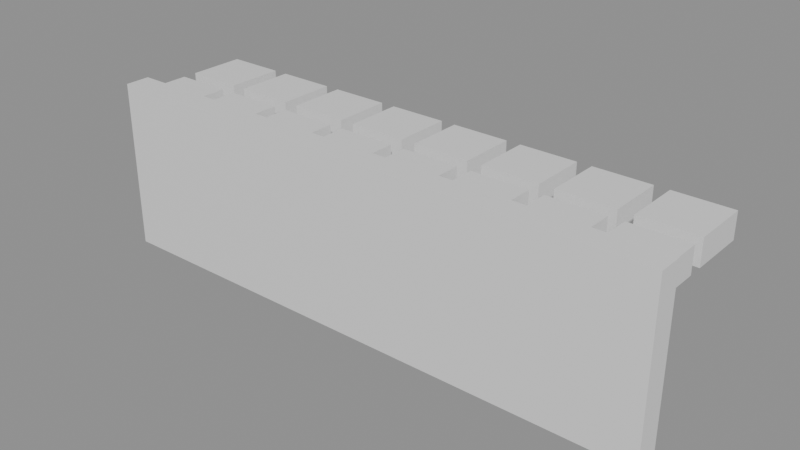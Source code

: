 # Source: building_lego.blend  (saved by Blender 5.0.119; exported with 4.5.12 LTS)
import bpy
from mathutils import Matrix  # noqa: F401  (used for matrix-valued properties, if any)

bpy.ops.wm.read_factory_settings(use_empty=True)
scene = bpy.context.scene
scene.name = 'Scene'

# ---- collections
col_01_paredes_externas = bpy.data.collections.new('01_Paredes_Externas'); scene.collection.children.link(col_01_paredes_externas)
col_04_moveis_decoracoes = bpy.data.collections.new('04_Moveis_Decoracoes'); scene.collection.children.link(col_04_moveis_decoracoes)

# ---- materials (node trees are filled in below, after node groups)
mat_mat_parede_externa = bpy.data.materials.new('Mat_Parede_Externa')
mat_mat_moveis = bpy.data.materials.new('Mat_Moveis')

# ---- material node trees
mat_mat_parede_externa.use_nodes = True; mat_mat_parede_externa.node_tree.nodes.clear()
_N = mat_mat_parede_externa.node_tree.nodes; _L = mat_mat_parede_externa.node_tree.links
n0 = _N.new('ShaderNodeBsdfPrincipled'); n0.name = 'BSDF - Pré-fundamentado'; n0.location = (-200, 100)
n1 = _N.new('ShaderNodeOutputMaterial'); n1.name = 'Saída de material'; n1.location = (200, 100)
_L.new(n0.outputs[0], n1.inputs[0])
n1.is_active_output = True
mat_mat_moveis.use_nodes = True; mat_mat_moveis.node_tree.nodes.clear()
_N = mat_mat_moveis.node_tree.nodes; _L = mat_mat_moveis.node_tree.links
n0 = _N.new('ShaderNodeBsdfPrincipled'); n0.name = 'BSDF - Pré-fundamentado'; n0.location = (-200, 100)
n1 = _N.new('ShaderNodeOutputMaterial'); n1.name = 'Saída de material'; n1.location = (200, 100)
_L.new(n0.outputs[0], n1.inputs[0])
n1.is_active_output = True

# ---- meshes
me_bloco_wall_808_552_z25 = bpy.data.meshes.new('Bloco_wall_808_552_z25')
me_bloco_wall_808_552_z25.from_pydata([(-0.5, -0.175, -1.2), (0.5, -0.175, -1.2), (0.5, 0.175, -1.2), (-0.5, 0.175, -1.2), (-0.5, -0.175, 1.2), (0.5, -0.175, 1.2), (0.5, 0.175, 1.2), (-0.5, 0.175, 1.2)], [], [(0, 1, 2, 3), (4, 7, 6, 5), (0, 4, 5, 1), (2, 6, 7, 3), (0, 3, 7, 4), (1, 5, 6, 2)])
me_bloco_wall_808_552_z25.materials.append(mat_mat_parede_externa)
me_bloco_wall_808_552_z25.update()
me_bloco_wall_809_552_z25 = bpy.data.meshes.new('Bloco_wall_809_552_z25')
me_bloco_wall_809_552_z25.from_pydata([(-0.5, -0.175, -1.2), (0.5, -0.175, -1.2), (0.5, 0.175, -1.2), (-0.5, 0.175, -1.2), (-0.5, -0.175, 1.2), (0.5, -0.175, 1.2), (0.5, 0.175, 1.2), (-0.5, 0.175, 1.2)], [], [(0, 1, 2, 3), (4, 7, 6, 5), (0, 4, 5, 1), (2, 6, 7, 3), (0, 3, 7, 4), (1, 5, 6, 2)])
me_bloco_wall_809_552_z25.materials.append(mat_mat_parede_externa)
me_bloco_wall_809_552_z25.update()
me_bloco_wall_810_552_z25 = bpy.data.meshes.new('Bloco_wall_810_552_z25')
me_bloco_wall_810_552_z25.from_pydata([(-0.5, -0.175, -1.2), (0.5, -0.175, -1.2), (0.5, 0.175, -1.2), (-0.5, 0.175, -1.2), (-0.5, -0.175, 1.2), (0.5, -0.175, 1.2), (0.5, 0.175, 1.2), (-0.5, 0.175, 1.2)], [], [(0, 1, 2, 3), (4, 7, 6, 5), (0, 4, 5, 1), (2, 6, 7, 3), (0, 3, 7, 4), (1, 5, 6, 2)])
me_bloco_wall_810_552_z25.materials.append(mat_mat_parede_externa)
me_bloco_wall_810_552_z25.update()
me_bloco_wall_811_552_z25 = bpy.data.meshes.new('Bloco_wall_811_552_z25')
me_bloco_wall_811_552_z25.from_pydata([(-0.5, -0.175, -1.2), (0.5, -0.175, -1.2), (0.5, 0.175, -1.2), (-0.5, 0.175, -1.2), (-0.5, -0.175, 1.2), (0.5, -0.175, 1.2), (0.5, 0.175, 1.2), (-0.5, 0.175, 1.2)], [], [(0, 1, 2, 3), (4, 7, 6, 5), (0, 4, 5, 1), (2, 6, 7, 3), (0, 3, 7, 4), (1, 5, 6, 2)])
me_bloco_wall_811_552_z25.materials.append(mat_mat_parede_externa)
me_bloco_wall_811_552_z25.update()
me_bloco_wall_812_552_z25 = bpy.data.meshes.new('Bloco_wall_812_552_z25')
me_bloco_wall_812_552_z25.from_pydata([(-0.5, -0.175, -1.2), (0.5, -0.175, -1.2), (0.5, 0.175, -1.2), (-0.5, 0.175, -1.2), (-0.5, -0.175, 1.2), (0.5, -0.175, 1.2), (0.5, 0.175, 1.2), (-0.5, 0.175, 1.2)], [], [(0, 1, 2, 3), (4, 7, 6, 5), (0, 4, 5, 1), (2, 6, 7, 3), (0, 3, 7, 4), (1, 5, 6, 2)])
me_bloco_wall_812_552_z25.materials.append(mat_mat_parede_externa)
me_bloco_wall_812_552_z25.update()
me_bloco_wall_813_552_z25 = bpy.data.meshes.new('Bloco_wall_813_552_z25')
me_bloco_wall_813_552_z25.from_pydata([(-0.5, -0.175, -1.2), (0.5, -0.175, -1.2), (0.5, 0.175, -1.2), (-0.5, 0.175, -1.2), (-0.5, -0.175, 1.2), (0.5, -0.175, 1.2), (0.5, 0.175, 1.2), (-0.5, 0.175, 1.2)], [], [(0, 1, 2, 3), (4, 7, 6, 5), (0, 4, 5, 1), (2, 6, 7, 3), (0, 3, 7, 4), (1, 5, 6, 2)])
me_bloco_wall_813_552_z25.materials.append(mat_mat_parede_externa)
me_bloco_wall_813_552_z25.update()
me_bloco_wall_814_552_z25 = bpy.data.meshes.new('Bloco_wall_814_552_z25')
me_bloco_wall_814_552_z25.from_pydata([(-0.5, -0.175, -1.2), (0.5, -0.175, -1.2), (0.5, 0.175, -1.2), (-0.5, 0.175, -1.2), (-0.5, -0.175, 1.2), (0.5, -0.175, 1.2), (0.5, 0.175, 1.2), (-0.5, 0.175, 1.2)], [], [(0, 1, 2, 3), (4, 7, 6, 5), (0, 4, 5, 1), (2, 6, 7, 3), (0, 3, 7, 4), (1, 5, 6, 2)])
me_bloco_wall_814_552_z25.materials.append(mat_mat_parede_externa)
me_bloco_wall_814_552_z25.update()
me_bloco_wall_815_552_z25 = bpy.data.meshes.new('Bloco_wall_815_552_z25')
me_bloco_wall_815_552_z25.from_pydata([(-0.5, -0.175, -1.2), (0.5, -0.175, -1.2), (0.5, 0.175, -1.2), (-0.5, 0.175, -1.2), (-0.5, -0.175, 1.2), (0.5, -0.175, 1.2), (0.5, 0.175, 1.2), (-0.5, 0.175, 1.2)], [], [(0, 1, 2, 3), (4, 7, 6, 5), (0, 4, 5, 1), (2, 6, 7, 3), (0, 3, 7, 4), (1, 5, 6, 2)])
me_bloco_wall_815_552_z25.materials.append(mat_mat_parede_externa)
me_bloco_wall_815_552_z25.update()
me_movel_ceramic_roof_808_552_z41 = bpy.data.meshes.new('Movel_ceramic_roof_808_552_z41')
me_movel_ceramic_roof_808_552_z41.from_pydata([(-0.4, -0.4, -0.18), (0.4, -0.4, -0.18), (0.4, 0.4, -0.18), (-0.4, 0.4, -0.18), (-0.4, -0.4, 0.18), (0.4, -0.4, 0.18), (0.4, 0.4, 0.18), (-0.4, 0.4, 0.18)], [], [(0, 1, 2, 3), (4, 7, 6, 5), (0, 4, 5, 1), (2, 6, 7, 3), (0, 3, 7, 4), (1, 5, 6, 2)])
me_movel_ceramic_roof_808_552_z41.materials.append(mat_mat_moveis)
me_movel_ceramic_roof_808_552_z41.update()
me_movel_ceramic_roof_809_552_z41 = bpy.data.meshes.new('Movel_ceramic_roof_809_552_z41')
me_movel_ceramic_roof_809_552_z41.from_pydata([(-0.4, -0.4, -0.18), (0.4, -0.4, -0.18), (0.4, 0.4, -0.18), (-0.4, 0.4, -0.18), (-0.4, -0.4, 0.18), (0.4, -0.4, 0.18), (0.4, 0.4, 0.18), (-0.4, 0.4, 0.18)], [], [(0, 1, 2, 3), (4, 7, 6, 5), (0, 4, 5, 1), (2, 6, 7, 3), (0, 3, 7, 4), (1, 5, 6, 2)])
me_movel_ceramic_roof_809_552_z41.materials.append(mat_mat_moveis)
me_movel_ceramic_roof_809_552_z41.update()
me_movel_ceramic_roof_810_552_z41 = bpy.data.meshes.new('Movel_ceramic_roof_810_552_z41')
me_movel_ceramic_roof_810_552_z41.from_pydata([(-0.4, -0.4, -0.18), (0.4, -0.4, -0.18), (0.4, 0.4, -0.18), (-0.4, 0.4, -0.18), (-0.4, -0.4, 0.18), (0.4, -0.4, 0.18), (0.4, 0.4, 0.18), (-0.4, 0.4, 0.18)], [], [(0, 1, 2, 3), (4, 7, 6, 5), (0, 4, 5, 1), (2, 6, 7, 3), (0, 3, 7, 4), (1, 5, 6, 2)])
me_movel_ceramic_roof_810_552_z41.materials.append(mat_mat_moveis)
me_movel_ceramic_roof_810_552_z41.update()
me_movel_ceramic_roof_811_552_z41 = bpy.data.meshes.new('Movel_ceramic_roof_811_552_z41')
me_movel_ceramic_roof_811_552_z41.from_pydata([(-0.4, -0.4, -0.18), (0.4, -0.4, -0.18), (0.4, 0.4, -0.18), (-0.4, 0.4, -0.18), (-0.4, -0.4, 0.18), (0.4, -0.4, 0.18), (0.4, 0.4, 0.18), (-0.4, 0.4, 0.18)], [], [(0, 1, 2, 3), (4, 7, 6, 5), (0, 4, 5, 1), (2, 6, 7, 3), (0, 3, 7, 4), (1, 5, 6, 2)])
me_movel_ceramic_roof_811_552_z41.materials.append(mat_mat_moveis)
me_movel_ceramic_roof_811_552_z41.update()
me_movel_ceramic_roof_812_552_z41 = bpy.data.meshes.new('Movel_ceramic_roof_812_552_z41')
me_movel_ceramic_roof_812_552_z41.from_pydata([(-0.4, -0.4, -0.18), (0.4, -0.4, -0.18), (0.4, 0.4, -0.18), (-0.4, 0.4, -0.18), (-0.4, -0.4, 0.18), (0.4, -0.4, 0.18), (0.4, 0.4, 0.18), (-0.4, 0.4, 0.18)], [], [(0, 1, 2, 3), (4, 7, 6, 5), (0, 4, 5, 1), (2, 6, 7, 3), (0, 3, 7, 4), (1, 5, 6, 2)])
me_movel_ceramic_roof_812_552_z41.materials.append(mat_mat_moveis)
me_movel_ceramic_roof_812_552_z41.update()
me_movel_ceramic_roof_813_552_z41 = bpy.data.meshes.new('Movel_ceramic_roof_813_552_z41')
me_movel_ceramic_roof_813_552_z41.from_pydata([(-0.4, -0.4, -0.18), (0.4, -0.4, -0.18), (0.4, 0.4, -0.18), (-0.4, 0.4, -0.18), (-0.4, -0.4, 0.18), (0.4, -0.4, 0.18), (0.4, 0.4, 0.18), (-0.4, 0.4, 0.18)], [], [(0, 1, 2, 3), (4, 7, 6, 5), (0, 4, 5, 1), (2, 6, 7, 3), (0, 3, 7, 4), (1, 5, 6, 2)])
me_movel_ceramic_roof_813_552_z41.materials.append(mat_mat_moveis)
me_movel_ceramic_roof_813_552_z41.update()
me_movel_ceramic_roof_814_552_z41 = bpy.data.meshes.new('Movel_ceramic_roof_814_552_z41')
me_movel_ceramic_roof_814_552_z41.from_pydata([(-0.4, -0.4, -0.18), (0.4, -0.4, -0.18), (0.4, 0.4, -0.18), (-0.4, 0.4, -0.18), (-0.4, -0.4, 0.18), (0.4, -0.4, 0.18), (0.4, 0.4, 0.18), (-0.4, 0.4, 0.18)], [], [(0, 1, 2, 3), (4, 7, 6, 5), (0, 4, 5, 1), (2, 6, 7, 3), (0, 3, 7, 4), (1, 5, 6, 2)])
me_movel_ceramic_roof_814_552_z41.materials.append(mat_mat_moveis)
me_movel_ceramic_roof_814_552_z41.update()
me_movel_ceramic_roof_815_552_z41 = bpy.data.meshes.new('Movel_ceramic_roof_815_552_z41')
me_movel_ceramic_roof_815_552_z41.from_pydata([(-0.4, -0.4, -0.18), (0.4, -0.4, -0.18), (0.4, 0.4, -0.18), (-0.4, 0.4, -0.18), (-0.4, -0.4, 0.18), (0.4, -0.4, 0.18), (0.4, 0.4, 0.18), (-0.4, 0.4, 0.18)], [], [(0, 1, 2, 3), (4, 7, 6, 5), (0, 4, 5, 1), (2, 6, 7, 3), (0, 3, 7, 4), (1, 5, 6, 2)])
me_movel_ceramic_roof_815_552_z41.materials.append(mat_mat_moveis)
me_movel_ceramic_roof_815_552_z41.update()
me_movel_ceramic_roof_808_553_z41 = bpy.data.meshes.new('Movel_ceramic_roof_808_553_z41')
me_movel_ceramic_roof_808_553_z41.from_pydata([(-0.4, -0.4, -0.18), (0.4, -0.4, -0.18), (0.4, 0.4, -0.18), (-0.4, 0.4, -0.18), (-0.4, -0.4, 0.18), (0.4, -0.4, 0.18), (0.4, 0.4, 0.18), (-0.4, 0.4, 0.18)], [], [(0, 1, 2, 3), (4, 7, 6, 5), (0, 4, 5, 1), (2, 6, 7, 3), (0, 3, 7, 4), (1, 5, 6, 2)])
me_movel_ceramic_roof_808_553_z41.materials.append(mat_mat_moveis)
me_movel_ceramic_roof_808_553_z41.update()
me_movel_vines_809_553_z25 = bpy.data.meshes.new('Movel_vines_809_553_z25')
me_movel_vines_809_553_z25.from_pydata([(-0.4, -0.4, -0.06), (0.4, -0.4, -0.06), (0.4, 0.4, -0.06), (-0.4, 0.4, -0.06), (-0.4, -0.4, 0.06), (0.4, -0.4, 0.06), (0.4, 0.4, 0.06), (-0.4, 0.4, 0.06)], [], [(0, 1, 2, 3), (4, 7, 6, 5), (0, 4, 5, 1), (2, 6, 7, 3), (0, 3, 7, 4), (1, 5, 6, 2)])
me_movel_vines_809_553_z25.materials.append(mat_mat_moveis)
me_movel_vines_809_553_z25.update()
me_movel_ceramic_roof_809_553_z41 = bpy.data.meshes.new('Movel_ceramic_roof_809_553_z41')
me_movel_ceramic_roof_809_553_z41.from_pydata([(-0.4, -0.4, -0.18), (0.4, -0.4, -0.18), (0.4, 0.4, -0.18), (-0.4, 0.4, -0.18), (-0.4, -0.4, 0.18), (0.4, -0.4, 0.18), (0.4, 0.4, 0.18), (-0.4, 0.4, 0.18)], [], [(0, 1, 2, 3), (4, 7, 6, 5), (0, 4, 5, 1), (2, 6, 7, 3), (0, 3, 7, 4), (1, 5, 6, 2)])
me_movel_ceramic_roof_809_553_z41.materials.append(mat_mat_moveis)
me_movel_ceramic_roof_809_553_z41.update()
me_movel_mushrooms_809_553_z25 = bpy.data.meshes.new('Movel_mushrooms_809_553_z25')
me_movel_mushrooms_809_553_z25.from_pydata([(-0.4, -0.4, -0.06), (0.4, -0.4, -0.06), (0.4, 0.4, -0.06), (-0.4, 0.4, -0.06), (-0.4, -0.4, 0.06), (0.4, -0.4, 0.06), (0.4, 0.4, 0.06), (-0.4, 0.4, 0.06)], [], [(0, 1, 2, 3), (4, 7, 6, 5), (0, 4, 5, 1), (2, 6, 7, 3), (0, 3, 7, 4), (1, 5, 6, 2)])
me_movel_mushrooms_809_553_z25.materials.append(mat_mat_moveis)
me_movel_mushrooms_809_553_z25.update()
me_movel_ceramic_roof_810_553_z41 = bpy.data.meshes.new('Movel_ceramic_roof_810_553_z41')
me_movel_ceramic_roof_810_553_z41.from_pydata([(-0.4, -0.4, -0.18), (0.4, -0.4, -0.18), (0.4, 0.4, -0.18), (-0.4, 0.4, -0.18), (-0.4, -0.4, 0.18), (0.4, -0.4, 0.18), (0.4, 0.4, 0.18), (-0.4, 0.4, 0.18)], [], [(0, 1, 2, 3), (4, 7, 6, 5), (0, 4, 5, 1), (2, 6, 7, 3), (0, 3, 7, 4), (1, 5, 6, 2)])
me_movel_ceramic_roof_810_553_z41.materials.append(mat_mat_moveis)
me_movel_ceramic_roof_810_553_z41.update()
me_movel_white_poppies_810_553_z25 = bpy.data.meshes.new('Movel_white_poppies_810_553_z25')
me_movel_white_poppies_810_553_z25.from_pydata([(-0.4, -0.4, -0.06), (0.4, -0.4, -0.06), (0.4, 0.4, -0.06), (-0.4, 0.4, -0.06), (-0.4, -0.4, 0.06), (0.4, -0.4, 0.06), (0.4, 0.4, 0.06), (-0.4, 0.4, 0.06)], [], [(0, 1, 2, 3), (4, 7, 6, 5), (0, 4, 5, 1), (2, 6, 7, 3), (0, 3, 7, 4), (1, 5, 6, 2)])
me_movel_white_poppies_810_553_z25.materials.append(mat_mat_moveis)
me_movel_white_poppies_810_553_z25.update()
me_movel_ceramic_roof_811_553_z41 = bpy.data.meshes.new('Movel_ceramic_roof_811_553_z41')
me_movel_ceramic_roof_811_553_z41.from_pydata([(-0.4, -0.4, -0.18), (0.4, -0.4, -0.18), (0.4, 0.4, -0.18), (-0.4, 0.4, -0.18), (-0.4, -0.4, 0.18), (0.4, -0.4, 0.18), (0.4, 0.4, 0.18), (-0.4, 0.4, 0.18)], [], [(0, 1, 2, 3), (4, 7, 6, 5), (0, 4, 5, 1), (2, 6, 7, 3), (0, 3, 7, 4), (1, 5, 6, 2)])
me_movel_ceramic_roof_811_553_z41.materials.append(mat_mat_moveis)
me_movel_ceramic_roof_811_553_z41.update()
me_movel_ceramic_roof_812_553_z41 = bpy.data.meshes.new('Movel_ceramic_roof_812_553_z41')
me_movel_ceramic_roof_812_553_z41.from_pydata([(-0.4, -0.4, -0.18), (0.4, -0.4, -0.18), (0.4, 0.4, -0.18), (-0.4, 0.4, -0.18), (-0.4, -0.4, 0.18), (0.4, -0.4, 0.18), (0.4, 0.4, 0.18), (-0.4, 0.4, 0.18)], [], [(0, 1, 2, 3), (4, 7, 6, 5), (0, 4, 5, 1), (2, 6, 7, 3), (0, 3, 7, 4), (1, 5, 6, 2)])
me_movel_ceramic_roof_812_553_z41.materials.append(mat_mat_moveis)
me_movel_ceramic_roof_812_553_z41.update()
me_movel_ceramic_roof_813_553_z41 = bpy.data.meshes.new('Movel_ceramic_roof_813_553_z41')
me_movel_ceramic_roof_813_553_z41.from_pydata([(-0.4, -0.4, -0.18), (0.4, -0.4, -0.18), (0.4, 0.4, -0.18), (-0.4, 0.4, -0.18), (-0.4, -0.4, 0.18), (0.4, -0.4, 0.18), (0.4, 0.4, 0.18), (-0.4, 0.4, 0.18)], [], [(0, 1, 2, 3), (4, 7, 6, 5), (0, 4, 5, 1), (2, 6, 7, 3), (0, 3, 7, 4), (1, 5, 6, 2)])
me_movel_ceramic_roof_813_553_z41.materials.append(mat_mat_moveis)
me_movel_ceramic_roof_813_553_z41.update()
me_movel_ceramic_roof_814_553_z41 = bpy.data.meshes.new('Movel_ceramic_roof_814_553_z41')
me_movel_ceramic_roof_814_553_z41.from_pydata([(-0.4, -0.4, -0.18), (0.4, -0.4, -0.18), (0.4, 0.4, -0.18), (-0.4, 0.4, -0.18), (-0.4, -0.4, 0.18), (0.4, -0.4, 0.18), (0.4, 0.4, 0.18), (-0.4, 0.4, 0.18)], [], [(0, 1, 2, 3), (4, 7, 6, 5), (0, 4, 5, 1), (2, 6, 7, 3), (0, 3, 7, 4), (1, 5, 6, 2)])
me_movel_ceramic_roof_814_553_z41.materials.append(mat_mat_moveis)
me_movel_ceramic_roof_814_553_z41.update()
me_movel_ceramic_roof_815_553_z41 = bpy.data.meshes.new('Movel_ceramic_roof_815_553_z41')
me_movel_ceramic_roof_815_553_z41.from_pydata([(-0.4, -0.4, -0.18), (0.4, -0.4, -0.18), (0.4, 0.4, -0.18), (-0.4, 0.4, -0.18), (-0.4, -0.4, 0.18), (0.4, -0.4, 0.18), (0.4, 0.4, 0.18), (-0.4, 0.4, 0.18)], [], [(0, 1, 2, 3), (4, 7, 6, 5), (0, 4, 5, 1), (2, 6, 7, 3), (0, 3, 7, 4), (1, 5, 6, 2)])
me_movel_ceramic_roof_815_553_z41.materials.append(mat_mat_moveis)
me_movel_ceramic_roof_815_553_z41.update()

# ---- objects
ob_parede_externa_norte_y552_x808_815 = bpy.data.objects.new('Parede_Externa_Norte_Y552_X808_815', None)
ob_bloco_wall_808_552_z25 = bpy.data.objects.new('Bloco_wall_808_552_z25', me_bloco_wall_808_552_z25)
ob_bloco_wall_809_552_z25 = bpy.data.objects.new('Bloco_wall_809_552_z25', me_bloco_wall_809_552_z25)
ob_bloco_wall_810_552_z25 = bpy.data.objects.new('Bloco_wall_810_552_z25', me_bloco_wall_810_552_z25)
ob_bloco_wall_811_552_z25 = bpy.data.objects.new('Bloco_wall_811_552_z25', me_bloco_wall_811_552_z25)
ob_bloco_wall_812_552_z25 = bpy.data.objects.new('Bloco_wall_812_552_z25', me_bloco_wall_812_552_z25)
ob_bloco_wall_813_552_z25 = bpy.data.objects.new('Bloco_wall_813_552_z25', me_bloco_wall_813_552_z25)
ob_bloco_wall_814_552_z25 = bpy.data.objects.new('Bloco_wall_814_552_z25', me_bloco_wall_814_552_z25)
ob_bloco_wall_815_552_z25 = bpy.data.objects.new('Bloco_wall_815_552_z25', me_bloco_wall_815_552_z25)
ob_moveis_decoracoes = bpy.data.objects.new('Moveis_Decoracoes', None)
ob_movel_ceramic_roof_808_552_z41 = bpy.data.objects.new('Movel_ceramic_roof_808_552_z41', me_movel_ceramic_roof_808_552_z41)
ob_movel_ceramic_roof_809_552_z41 = bpy.data.objects.new('Movel_ceramic_roof_809_552_z41', me_movel_ceramic_roof_809_552_z41)
ob_movel_ceramic_roof_810_552_z41 = bpy.data.objects.new('Movel_ceramic_roof_810_552_z41', me_movel_ceramic_roof_810_552_z41)
ob_movel_ceramic_roof_811_552_z41 = bpy.data.objects.new('Movel_ceramic_roof_811_552_z41', me_movel_ceramic_roof_811_552_z41)
ob_movel_ceramic_roof_812_552_z41 = bpy.data.objects.new('Movel_ceramic_roof_812_552_z41', me_movel_ceramic_roof_812_552_z41)
ob_movel_ceramic_roof_813_552_z41 = bpy.data.objects.new('Movel_ceramic_roof_813_552_z41', me_movel_ceramic_roof_813_552_z41)
ob_movel_ceramic_roof_814_552_z41 = bpy.data.objects.new('Movel_ceramic_roof_814_552_z41', me_movel_ceramic_roof_814_552_z41)
ob_movel_ceramic_roof_815_552_z41 = bpy.data.objects.new('Movel_ceramic_roof_815_552_z41', me_movel_ceramic_roof_815_552_z41)
ob_movel_ceramic_roof_808_553_z41 = bpy.data.objects.new('Movel_ceramic_roof_808_553_z41', me_movel_ceramic_roof_808_553_z41)
ob_movel_vines_809_553_z25 = bpy.data.objects.new('Movel_vines_809_553_z25', me_movel_vines_809_553_z25)
ob_movel_ceramic_roof_809_553_z41 = bpy.data.objects.new('Movel_ceramic_roof_809_553_z41', me_movel_ceramic_roof_809_553_z41)
ob_movel_mushrooms_809_553_z25 = bpy.data.objects.new('Movel_mushrooms_809_553_z25', me_movel_mushrooms_809_553_z25)
ob_movel_ceramic_roof_810_553_z41 = bpy.data.objects.new('Movel_ceramic_roof_810_553_z41', me_movel_ceramic_roof_810_553_z41)
ob_movel_white_poppies_810_553_z25 = bpy.data.objects.new('Movel_white_poppies_810_553_z25', me_movel_white_poppies_810_553_z25)
ob_movel_ceramic_roof_811_553_z41 = bpy.data.objects.new('Movel_ceramic_roof_811_553_z41', me_movel_ceramic_roof_811_553_z41)
ob_movel_ceramic_roof_812_553_z41 = bpy.data.objects.new('Movel_ceramic_roof_812_553_z41', me_movel_ceramic_roof_812_553_z41)
ob_movel_ceramic_roof_813_553_z41 = bpy.data.objects.new('Movel_ceramic_roof_813_553_z41', me_movel_ceramic_roof_813_553_z41)
ob_movel_ceramic_roof_814_553_z41 = bpy.data.objects.new('Movel_ceramic_roof_814_553_z41', me_movel_ceramic_roof_814_553_z41)
ob_movel_ceramic_roof_815_553_z41 = bpy.data.objects.new('Movel_ceramic_roof_815_553_z41', me_movel_ceramic_roof_815_553_z41)

# ---- transforms, parenting, visibility, modifiers, constraints
ob_parede_externa_norte_y552_x808_815.location = (0.0, -0.5, 0.0)
ob_parede_externa_norte_y552_x808_815.empty_display_type = 'CUBE'
ob_bloco_wall_808_552_z25.parent = ob_parede_externa_norte_y552_x808_815
ob_bloco_wall_808_552_z25.matrix_parent_inverse = Matrix(((1.0, -0.0, 0.0, -0.0), (-0.0, 1.0, -0.0, 0.5), (0.0, -0.0, 1.0, -0.0), (-0.0, 0.0, -0.0, 1.0)))
ob_bloco_wall_808_552_z25.location = (-3.5, -0.825, 1.2)
ob_bloco_wall_809_552_z25.parent = ob_parede_externa_norte_y552_x808_815
ob_bloco_wall_809_552_z25.matrix_parent_inverse = Matrix(((1.0, -0.0, 0.0, -0.0), (-0.0, 1.0, -0.0, 0.5), (0.0, -0.0, 1.0, -0.0), (-0.0, 0.0, -0.0, 1.0)))
ob_bloco_wall_809_552_z25.location = (-2.5, -0.825, 1.2)
ob_bloco_wall_810_552_z25.parent = ob_parede_externa_norte_y552_x808_815
ob_bloco_wall_810_552_z25.matrix_parent_inverse = Matrix(((1.0, -0.0, 0.0, -0.0), (-0.0, 1.0, -0.0, 0.5), (0.0, -0.0, 1.0, -0.0), (-0.0, 0.0, -0.0, 1.0)))
ob_bloco_wall_810_552_z25.location = (-1.5, -0.825, 1.2)
ob_bloco_wall_811_552_z25.parent = ob_parede_externa_norte_y552_x808_815
ob_bloco_wall_811_552_z25.matrix_parent_inverse = Matrix(((1.0, -0.0, 0.0, -0.0), (-0.0, 1.0, -0.0, 0.5), (0.0, -0.0, 1.0, -0.0), (-0.0, 0.0, -0.0, 1.0)))
ob_bloco_wall_811_552_z25.location = (-0.5, -0.825, 1.2)
ob_bloco_wall_812_552_z25.parent = ob_parede_externa_norte_y552_x808_815
ob_bloco_wall_812_552_z25.matrix_parent_inverse = Matrix(((1.0, -0.0, 0.0, -0.0), (-0.0, 1.0, -0.0, 0.5), (0.0, -0.0, 1.0, -0.0), (-0.0, 0.0, -0.0, 1.0)))
ob_bloco_wall_812_552_z25.location = (0.5, -0.825, 1.2)
ob_bloco_wall_813_552_z25.parent = ob_parede_externa_norte_y552_x808_815
ob_bloco_wall_813_552_z25.matrix_parent_inverse = Matrix(((1.0, -0.0, 0.0, -0.0), (-0.0, 1.0, -0.0, 0.5), (0.0, -0.0, 1.0, -0.0), (-0.0, 0.0, -0.0, 1.0)))
ob_bloco_wall_813_552_z25.location = (1.5, -0.825, 1.2)
ob_bloco_wall_814_552_z25.parent = ob_parede_externa_norte_y552_x808_815
ob_bloco_wall_814_552_z25.matrix_parent_inverse = Matrix(((1.0, -0.0, 0.0, -0.0), (-0.0, 1.0, -0.0, 0.5), (0.0, -0.0, 1.0, -0.0), (-0.0, 0.0, -0.0, 1.0)))
ob_bloco_wall_814_552_z25.location = (2.5, -0.825, 1.2)
ob_bloco_wall_815_552_z25.parent = ob_parede_externa_norte_y552_x808_815
ob_bloco_wall_815_552_z25.matrix_parent_inverse = Matrix(((1.0, -0.0, 0.0, -0.0), (-0.0, 1.0, -0.0, 0.5), (0.0, -0.0, 1.0, -0.0), (-0.0, 0.0, -0.0, 1.0)))
ob_bloco_wall_815_552_z25.location = (3.5, -0.825, 1.2)
ob_moveis_decoracoes.location = (0.0, 0.0, 0.0)
ob_moveis_decoracoes.empty_display_type = 'CUBE'
ob_movel_ceramic_roof_808_552_z41.parent = ob_moveis_decoracoes
ob_movel_ceramic_roof_808_552_z41.location = (-3.5, -0.5, 2.1)
ob_movel_ceramic_roof_809_552_z41.parent = ob_moveis_decoracoes
ob_movel_ceramic_roof_809_552_z41.location = (-2.5, -0.5, 2.1)
ob_movel_ceramic_roof_810_552_z41.parent = ob_moveis_decoracoes
ob_movel_ceramic_roof_810_552_z41.location = (-1.5, -0.5, 2.1)
ob_movel_ceramic_roof_811_552_z41.parent = ob_moveis_decoracoes
ob_movel_ceramic_roof_811_552_z41.location = (-0.5, -0.5, 2.1)
ob_movel_ceramic_roof_812_552_z41.parent = ob_moveis_decoracoes
ob_movel_ceramic_roof_812_552_z41.location = (0.5, -0.5, 2.1)
ob_movel_ceramic_roof_813_552_z41.parent = ob_moveis_decoracoes
ob_movel_ceramic_roof_813_552_z41.location = (1.5, -0.5, 2.1)
ob_movel_ceramic_roof_814_552_z41.parent = ob_moveis_decoracoes
ob_movel_ceramic_roof_814_552_z41.location = (2.5, -0.5, 2.1)
ob_movel_ceramic_roof_815_552_z41.parent = ob_moveis_decoracoes
ob_movel_ceramic_roof_815_552_z41.location = (3.5, -0.5, 2.1)
ob_movel_ceramic_roof_808_553_z41.parent = ob_moveis_decoracoes
ob_movel_ceramic_roof_808_553_z41.location = (-3.5, 0.5, 2.1)
ob_movel_vines_809_553_z25.parent = ob_moveis_decoracoes
ob_movel_vines_809_553_z25.location = (-2.5, 0.5, 0.06)
ob_movel_ceramic_roof_809_553_z41.parent = ob_moveis_decoracoes
ob_movel_ceramic_roof_809_553_z41.location = (-2.5, 0.5, 2.1)
ob_movel_mushrooms_809_553_z25.parent = ob_moveis_decoracoes
ob_movel_mushrooms_809_553_z25.location = (-2.5, 0.5, 0.06)
ob_movel_ceramic_roof_810_553_z41.parent = ob_moveis_decoracoes
ob_movel_ceramic_roof_810_553_z41.location = (-1.5, 0.5, 2.1)
ob_movel_white_poppies_810_553_z25.parent = ob_moveis_decoracoes
ob_movel_white_poppies_810_553_z25.location = (-1.5, 0.5, 0.06)
ob_movel_ceramic_roof_811_553_z41.parent = ob_moveis_decoracoes
ob_movel_ceramic_roof_811_553_z41.location = (-0.5, 0.5, 2.1)
ob_movel_ceramic_roof_812_553_z41.parent = ob_moveis_decoracoes
ob_movel_ceramic_roof_812_553_z41.location = (0.5, 0.5, 2.1)
ob_movel_ceramic_roof_813_553_z41.parent = ob_moveis_decoracoes
ob_movel_ceramic_roof_813_553_z41.location = (1.5, 0.5, 2.1)
ob_movel_ceramic_roof_814_553_z41.parent = ob_moveis_decoracoes
ob_movel_ceramic_roof_814_553_z41.location = (2.5, 0.5, 2.1)
ob_movel_ceramic_roof_815_553_z41.parent = ob_moveis_decoracoes
ob_movel_ceramic_roof_815_553_z41.location = (3.5, 0.5, 2.1)

# ---- collection membership
col_01_paredes_externas.objects.link(ob_parede_externa_norte_y552_x808_815)
col_01_paredes_externas.objects.link(ob_bloco_wall_808_552_z25)
col_01_paredes_externas.objects.link(ob_bloco_wall_809_552_z25)
col_01_paredes_externas.objects.link(ob_bloco_wall_810_552_z25)
col_01_paredes_externas.objects.link(ob_bloco_wall_811_552_z25)
col_01_paredes_externas.objects.link(ob_bloco_wall_812_552_z25)
col_01_paredes_externas.objects.link(ob_bloco_wall_813_552_z25)
col_01_paredes_externas.objects.link(ob_bloco_wall_814_552_z25)
col_01_paredes_externas.objects.link(ob_bloco_wall_815_552_z25)
col_04_moveis_decoracoes.objects.link(ob_moveis_decoracoes)
col_04_moveis_decoracoes.objects.link(ob_movel_ceramic_roof_808_552_z41)
col_04_moveis_decoracoes.objects.link(ob_movel_ceramic_roof_809_552_z41)
col_04_moveis_decoracoes.objects.link(ob_movel_ceramic_roof_810_552_z41)
col_04_moveis_decoracoes.objects.link(ob_movel_ceramic_roof_811_552_z41)
col_04_moveis_decoracoes.objects.link(ob_movel_ceramic_roof_812_552_z41)
col_04_moveis_decoracoes.objects.link(ob_movel_ceramic_roof_813_552_z41)
col_04_moveis_decoracoes.objects.link(ob_movel_ceramic_roof_814_552_z41)
col_04_moveis_decoracoes.objects.link(ob_movel_ceramic_roof_815_552_z41)
col_04_moveis_decoracoes.objects.link(ob_movel_ceramic_roof_808_553_z41)
col_04_moveis_decoracoes.objects.link(ob_movel_vines_809_553_z25)
col_04_moveis_decoracoes.objects.link(ob_movel_ceramic_roof_809_553_z41)
col_04_moveis_decoracoes.objects.link(ob_movel_mushrooms_809_553_z25)
col_04_moveis_decoracoes.objects.link(ob_movel_ceramic_roof_810_553_z41)
col_04_moveis_decoracoes.objects.link(ob_movel_white_poppies_810_553_z25)
col_04_moveis_decoracoes.objects.link(ob_movel_ceramic_roof_811_553_z41)
col_04_moveis_decoracoes.objects.link(ob_movel_ceramic_roof_812_553_z41)
col_04_moveis_decoracoes.objects.link(ob_movel_ceramic_roof_813_553_z41)
col_04_moveis_decoracoes.objects.link(ob_movel_ceramic_roof_814_553_z41)
col_04_moveis_decoracoes.objects.link(ob_movel_ceramic_roof_815_553_z41)

# ---- scene / render settings (as saved in the file)
scene.frame_start = 1; scene.frame_end = 250; scene.frame_set(1)
scene.render.engine = 'BLENDER_EEVEE_NEXT'
scene.render.bake_bias = 0.0
scene.render.bake_samples = 0
scene.cycles.sampling_pattern = 'TABULATED_SOBOL'
scene.eevee.use_volume_custom_range = False
bpy.context.view_layer.update()

# ---- added for rendering (the .blend has no active camera and no usable light): camera, sun + grey world if the file has none
cam_auto = bpy.data.cameras.new('AutoCamera')
cam_auto.lens = 50.0
cam_auto.sensor_width = 36.0
cam_auto.clip_end = 1000.0
ob_auto_camera = bpy.data.objects.new('AutoCamera', cam_auto)
scene.collection.objects.link(ob_auto_camera)
ob_auto_camera.location = (7.92513, -9.56016, 7.5401)
ob_auto_camera.rotation_euler = (1.09748, -7.21219e-08, 0.694738)
scene.camera = ob_auto_camera
light_auto_sun = bpy.data.lights.new('AutoSun', 'SUN')
light_auto_sun.energy = 3.0
light_auto_sun.angle = 0.0523599
ob_auto_sun = bpy.data.objects.new('AutoSun', light_auto_sun)
scene.collection.objects.link(ob_auto_sun)
ob_auto_sun.rotation_euler = (0.872665, 0.174533, 0.523599)
if scene.world is None:
    world_auto = bpy.data.worlds.new('AutoWorld')
    world_auto.color = (0.3, 0.3, 0.3)
    scene.world = world_auto
bpy.context.view_layer.update()
